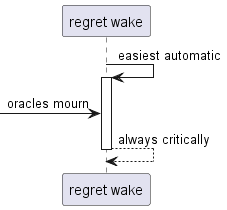

The diagram above was rendered by PlantUML. Its source (embedded in the PNG):
@startuml
participant "regret wake" as 0
0 -> 0++ : easiest automatic
 [-> 0: oracles mourn
return always critically
@enduml